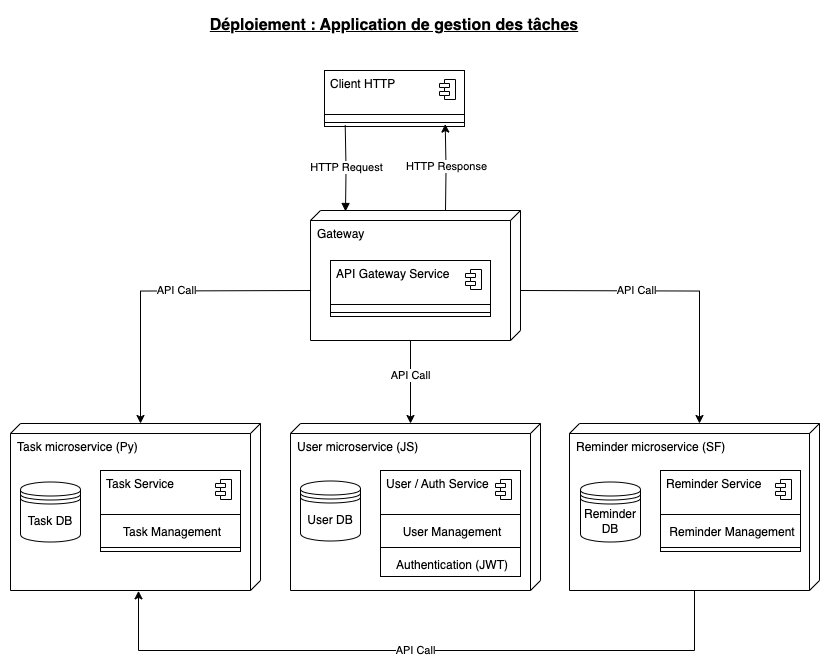

The diagram above was exported from draw.io. Its source (the exported page's mxGraphModel, read from the mxfile embedded in the PNG):
<mxGraphModel dx="1005" dy="642" grid="1" gridSize="10" guides="1" tooltips="1" connect="1" arrows="1" fold="1" page="1" pageScale="1" pageWidth="827" pageHeight="1169" math="0" shadow="0">
  <root>
    <mxCell id="0" />
    <mxCell id="1" parent="0" />
    <mxCell id="Zm4Z36aeTo3geM9PaIJK-60" value="Gateway" style="verticalAlign=top;align=left;shape=cube;size=10;direction=south;fontStyle=0;html=1;boundedLbl=1;spacingLeft=5;whiteSpace=wrap;" vertex="1" parent="1">
      <mxGeometry x="330" y="230" width="210" height="130" as="geometry" />
    </mxCell>
    <mxCell id="Zm4Z36aeTo3geM9PaIJK-58" value="Reminder microservice (SF)" style="verticalAlign=top;align=left;shape=cube;size=10;direction=south;fontStyle=0;html=1;boundedLbl=1;spacingLeft=5;whiteSpace=wrap;" vertex="1" parent="1">
      <mxGeometry x="589" y="443" width="250" height="167" as="geometry" />
    </mxCell>
    <mxCell id="Zm4Z36aeTo3geM9PaIJK-56" value="User microservice (JS)" style="verticalAlign=top;align=left;shape=cube;size=10;direction=south;fontStyle=0;html=1;boundedLbl=1;spacingLeft=5;whiteSpace=wrap;" vertex="1" parent="1">
      <mxGeometry x="310" y="443" width="250" height="167" as="geometry" />
    </mxCell>
    <mxCell id="Zm4Z36aeTo3geM9PaIJK-53" value="Task microservice (Py)" style="verticalAlign=top;align=left;shape=cube;size=10;direction=south;fontStyle=0;html=1;boundedLbl=1;spacingLeft=5;whiteSpace=wrap;" vertex="1" parent="1">
      <mxGeometry x="30" y="443" width="250" height="167" as="geometry" />
    </mxCell>
    <mxCell id="Zm4Z36aeTo3geM9PaIJK-1" value="&lt;b&gt;&lt;font style=&quot;font-size: 16px;&quot;&gt;&lt;u&gt;Déploiement : Application de gestion des tâches&lt;/u&gt;&lt;/font&gt;&lt;/b&gt;" style="text;html=1;align=center;verticalAlign=middle;whiteSpace=wrap;rounded=0;" vertex="1" parent="1">
      <mxGeometry x="224" y="30" width="380" height="30" as="geometry" />
    </mxCell>
    <mxCell id="Zm4Z36aeTo3geM9PaIJK-2" value="" style="fontStyle=1;align=center;verticalAlign=top;childLayout=stackLayout;horizontal=1;horizontalStack=0;resizeParent=1;resizeParentMax=0;resizeLast=0;marginBottom=0;" vertex="1" parent="1">
      <mxGeometry x="344" y="90" width="140" height="56" as="geometry" />
    </mxCell>
    <mxCell id="Zm4Z36aeTo3geM9PaIJK-3" value="Client HTTP" style="html=1;align=left;spacingLeft=4;verticalAlign=top;strokeColor=none;fillColor=none;whiteSpace=wrap;" vertex="1" parent="Zm4Z36aeTo3geM9PaIJK-2">
      <mxGeometry width="140" height="40" as="geometry" />
    </mxCell>
    <mxCell id="Zm4Z36aeTo3geM9PaIJK-4" value="" style="shape=module;jettyWidth=10;jettyHeight=4;" vertex="1" parent="Zm4Z36aeTo3geM9PaIJK-3">
      <mxGeometry x="1" width="16" height="20" relative="1" as="geometry">
        <mxPoint x="-25" y="9" as="offset" />
      </mxGeometry>
    </mxCell>
    <mxCell id="Zm4Z36aeTo3geM9PaIJK-5" value="" style="line;strokeWidth=1;fillColor=none;align=left;verticalAlign=middle;spacingTop=-1;spacingLeft=3;spacingRight=3;rotatable=0;labelPosition=right;points=[];portConstraint=eastwest;" vertex="1" parent="Zm4Z36aeTo3geM9PaIJK-2">
      <mxGeometry y="40" width="140" height="8" as="geometry" />
    </mxCell>
    <mxCell id="Zm4Z36aeTo3geM9PaIJK-8" value="" style="line;strokeWidth=1;fillColor=none;align=left;verticalAlign=middle;spacingTop=-1;spacingLeft=3;spacingRight=3;rotatable=0;labelPosition=right;points=[];portConstraint=eastwest;" vertex="1" parent="Zm4Z36aeTo3geM9PaIJK-2">
      <mxGeometry y="48" width="140" height="8" as="geometry" />
    </mxCell>
    <mxCell id="Zm4Z36aeTo3geM9PaIJK-11" value="" style="fontStyle=1;align=center;verticalAlign=top;childLayout=stackLayout;horizontal=1;horizontalStack=0;resizeParent=1;resizeParentMax=0;resizeLast=0;marginBottom=0;" vertex="1" parent="1">
      <mxGeometry x="350" y="280" width="160" height="56" as="geometry" />
    </mxCell>
    <mxCell id="Zm4Z36aeTo3geM9PaIJK-12" value="API Gateway Service" style="html=1;align=left;spacingLeft=4;verticalAlign=top;strokeColor=none;fillColor=none;whiteSpace=wrap;" vertex="1" parent="Zm4Z36aeTo3geM9PaIJK-11">
      <mxGeometry width="160" height="40" as="geometry" />
    </mxCell>
    <mxCell id="Zm4Z36aeTo3geM9PaIJK-13" value="" style="shape=module;jettyWidth=10;jettyHeight=4;" vertex="1" parent="Zm4Z36aeTo3geM9PaIJK-12">
      <mxGeometry x="1" width="16" height="20" relative="1" as="geometry">
        <mxPoint x="-25" y="9" as="offset" />
      </mxGeometry>
    </mxCell>
    <mxCell id="Zm4Z36aeTo3geM9PaIJK-14" value="" style="line;strokeWidth=1;fillColor=none;align=left;verticalAlign=middle;spacingTop=-1;spacingLeft=3;spacingRight=3;rotatable=0;labelPosition=right;points=[];portConstraint=eastwest;" vertex="1" parent="Zm4Z36aeTo3geM9PaIJK-11">
      <mxGeometry y="40" width="160" height="8" as="geometry" />
    </mxCell>
    <mxCell id="Zm4Z36aeTo3geM9PaIJK-16" value="" style="line;strokeWidth=1;fillColor=none;align=left;verticalAlign=middle;spacingTop=-1;spacingLeft=3;spacingRight=3;rotatable=0;labelPosition=right;points=[];portConstraint=eastwest;" vertex="1" parent="Zm4Z36aeTo3geM9PaIJK-11">
      <mxGeometry y="48" width="160" height="8" as="geometry" />
    </mxCell>
    <mxCell id="Zm4Z36aeTo3geM9PaIJK-18" value="" style="fontStyle=1;align=center;verticalAlign=top;childLayout=stackLayout;horizontal=1;horizontalStack=0;resizeParent=1;resizeParentMax=0;resizeLast=0;marginBottom=0;" vertex="1" parent="1">
      <mxGeometry x="120" y="490" width="140" height="81" as="geometry" />
    </mxCell>
    <mxCell id="Zm4Z36aeTo3geM9PaIJK-19" value="Task Service" style="html=1;align=left;spacingLeft=4;verticalAlign=top;strokeColor=none;fillColor=none;whiteSpace=wrap;" vertex="1" parent="Zm4Z36aeTo3geM9PaIJK-18">
      <mxGeometry width="140" height="40" as="geometry" />
    </mxCell>
    <mxCell id="Zm4Z36aeTo3geM9PaIJK-20" value="" style="shape=module;jettyWidth=10;jettyHeight=4;" vertex="1" parent="Zm4Z36aeTo3geM9PaIJK-19">
      <mxGeometry x="1" width="16" height="20" relative="1" as="geometry">
        <mxPoint x="-25" y="9" as="offset" />
      </mxGeometry>
    </mxCell>
    <mxCell id="Zm4Z36aeTo3geM9PaIJK-21" value="" style="line;strokeWidth=1;fillColor=none;align=left;verticalAlign=middle;spacingTop=-1;spacingLeft=3;spacingRight=3;rotatable=0;labelPosition=right;points=[];portConstraint=eastwest;" vertex="1" parent="Zm4Z36aeTo3geM9PaIJK-18">
      <mxGeometry y="40" width="140" height="8" as="geometry" />
    </mxCell>
    <mxCell id="Zm4Z36aeTo3geM9PaIJK-22" value="Task Management" style="html=1;align=center;spacingLeft=4;verticalAlign=top;strokeColor=none;fillColor=none;whiteSpace=wrap;" vertex="1" parent="Zm4Z36aeTo3geM9PaIJK-18">
      <mxGeometry y="48" width="140" height="25" as="geometry" />
    </mxCell>
    <mxCell id="Zm4Z36aeTo3geM9PaIJK-23" value="" style="line;strokeWidth=1;fillColor=none;align=left;verticalAlign=middle;spacingTop=-1;spacingLeft=3;spacingRight=3;rotatable=0;labelPosition=right;points=[];portConstraint=eastwest;" vertex="1" parent="Zm4Z36aeTo3geM9PaIJK-18">
      <mxGeometry y="73" width="140" height="8" as="geometry" />
    </mxCell>
    <mxCell id="Zm4Z36aeTo3geM9PaIJK-25" value="" style="fontStyle=1;align=center;verticalAlign=top;childLayout=stackLayout;horizontal=1;horizontalStack=0;resizeParent=1;resizeParentMax=0;resizeLast=0;marginBottom=0;" vertex="1" parent="1">
      <mxGeometry x="400" y="490" width="140" height="106" as="geometry" />
    </mxCell>
    <mxCell id="Zm4Z36aeTo3geM9PaIJK-26" value="User / Auth Service" style="html=1;align=left;spacingLeft=4;verticalAlign=top;strokeColor=none;fillColor=none;whiteSpace=wrap;" vertex="1" parent="Zm4Z36aeTo3geM9PaIJK-25">
      <mxGeometry width="140" height="40" as="geometry" />
    </mxCell>
    <mxCell id="Zm4Z36aeTo3geM9PaIJK-27" value="" style="shape=module;jettyWidth=10;jettyHeight=4;" vertex="1" parent="Zm4Z36aeTo3geM9PaIJK-26">
      <mxGeometry x="1" width="16" height="20" relative="1" as="geometry">
        <mxPoint x="-25" y="9" as="offset" />
      </mxGeometry>
    </mxCell>
    <mxCell id="Zm4Z36aeTo3geM9PaIJK-28" value="" style="line;strokeWidth=1;fillColor=none;align=left;verticalAlign=middle;spacingTop=-1;spacingLeft=3;spacingRight=3;rotatable=0;labelPosition=right;points=[];portConstraint=eastwest;" vertex="1" parent="Zm4Z36aeTo3geM9PaIJK-25">
      <mxGeometry y="40" width="140" height="8" as="geometry" />
    </mxCell>
    <mxCell id="Zm4Z36aeTo3geM9PaIJK-29" value="User Management" style="html=1;align=center;spacingLeft=4;verticalAlign=top;strokeColor=none;fillColor=none;whiteSpace=wrap;" vertex="1" parent="Zm4Z36aeTo3geM9PaIJK-25">
      <mxGeometry y="48" width="140" height="25" as="geometry" />
    </mxCell>
    <mxCell id="Zm4Z36aeTo3geM9PaIJK-30" value="" style="line;strokeWidth=1;fillColor=none;align=left;verticalAlign=middle;spacingTop=-1;spacingLeft=3;spacingRight=3;rotatable=0;labelPosition=right;points=[];portConstraint=eastwest;" vertex="1" parent="Zm4Z36aeTo3geM9PaIJK-25">
      <mxGeometry y="73" width="140" height="8" as="geometry" />
    </mxCell>
    <mxCell id="Zm4Z36aeTo3geM9PaIJK-33" value="Authentication (JWT)" style="html=1;align=center;spacingLeft=4;verticalAlign=top;strokeColor=none;fillColor=none;whiteSpace=wrap;" vertex="1" parent="Zm4Z36aeTo3geM9PaIJK-25">
      <mxGeometry y="81" width="140" height="25" as="geometry" />
    </mxCell>
    <mxCell id="Zm4Z36aeTo3geM9PaIJK-34" value="" style="fontStyle=1;align=center;verticalAlign=top;childLayout=stackLayout;horizontal=1;horizontalStack=0;resizeParent=1;resizeParentMax=0;resizeLast=0;marginBottom=0;" vertex="1" parent="1">
      <mxGeometry x="680" y="490" width="140" height="81" as="geometry" />
    </mxCell>
    <mxCell id="Zm4Z36aeTo3geM9PaIJK-35" value="Reminder Service" style="html=1;align=left;spacingLeft=4;verticalAlign=top;strokeColor=none;fillColor=none;whiteSpace=wrap;" vertex="1" parent="Zm4Z36aeTo3geM9PaIJK-34">
      <mxGeometry width="140" height="40" as="geometry" />
    </mxCell>
    <mxCell id="Zm4Z36aeTo3geM9PaIJK-36" value="" style="shape=module;jettyWidth=10;jettyHeight=4;" vertex="1" parent="Zm4Z36aeTo3geM9PaIJK-35">
      <mxGeometry x="1" width="16" height="20" relative="1" as="geometry">
        <mxPoint x="-25" y="9" as="offset" />
      </mxGeometry>
    </mxCell>
    <mxCell id="Zm4Z36aeTo3geM9PaIJK-37" value="" style="line;strokeWidth=1;fillColor=none;align=left;verticalAlign=middle;spacingTop=-1;spacingLeft=3;spacingRight=3;rotatable=0;labelPosition=right;points=[];portConstraint=eastwest;" vertex="1" parent="Zm4Z36aeTo3geM9PaIJK-34">
      <mxGeometry y="40" width="140" height="8" as="geometry" />
    </mxCell>
    <mxCell id="Zm4Z36aeTo3geM9PaIJK-38" value="Reminder Management" style="html=1;align=center;spacingLeft=4;verticalAlign=top;strokeColor=none;fillColor=none;whiteSpace=wrap;" vertex="1" parent="Zm4Z36aeTo3geM9PaIJK-34">
      <mxGeometry y="48" width="140" height="25" as="geometry" />
    </mxCell>
    <mxCell id="Zm4Z36aeTo3geM9PaIJK-39" value="" style="line;strokeWidth=1;fillColor=none;align=left;verticalAlign=middle;spacingTop=-1;spacingLeft=3;spacingRight=3;rotatable=0;labelPosition=right;points=[];portConstraint=eastwest;" vertex="1" parent="Zm4Z36aeTo3geM9PaIJK-34">
      <mxGeometry y="73" width="140" height="8" as="geometry" />
    </mxCell>
    <mxCell id="Zm4Z36aeTo3geM9PaIJK-47" style="edgeStyle=orthogonalEdgeStyle;rounded=0;orthogonalLoop=1;jettySize=auto;html=1;entryX=0;entryY=0;entryDx=0;entryDy=120;entryPerimeter=0;" edge="1" parent="1" target="Zm4Z36aeTo3geM9PaIJK-53">
      <mxGeometry relative="1" as="geometry">
        <mxPoint x="330" y="310" as="sourcePoint" />
        <mxPoint x="180" y="490" as="targetPoint" />
      </mxGeometry>
    </mxCell>
    <mxCell id="Zm4Z36aeTo3geM9PaIJK-48" value="API Call" style="edgeLabel;html=1;align=center;verticalAlign=middle;resizable=0;points=[];" vertex="1" connectable="0" parent="Zm4Z36aeTo3geM9PaIJK-47">
      <mxGeometry x="-0.1076" y="-1" relative="1" as="geometry">
        <mxPoint as="offset" />
      </mxGeometry>
    </mxCell>
    <mxCell id="Zm4Z36aeTo3geM9PaIJK-49" style="edgeStyle=orthogonalEdgeStyle;rounded=0;orthogonalLoop=1;jettySize=auto;html=1;entryX=0;entryY=0;entryDx=0;entryDy=120;entryPerimeter=0;" edge="1" parent="1" target="Zm4Z36aeTo3geM9PaIJK-58">
      <mxGeometry relative="1" as="geometry">
        <mxPoint x="540" y="310" as="sourcePoint" />
      </mxGeometry>
    </mxCell>
    <mxCell id="Zm4Z36aeTo3geM9PaIJK-50" value="API Call" style="edgeLabel;html=1;align=center;verticalAlign=middle;resizable=0;points=[];" vertex="1" connectable="0" parent="Zm4Z36aeTo3geM9PaIJK-49">
      <mxGeometry x="-0.26" y="1" relative="1" as="geometry">
        <mxPoint as="offset" />
      </mxGeometry>
    </mxCell>
    <mxCell id="Zm4Z36aeTo3geM9PaIJK-51" style="edgeStyle=orthogonalEdgeStyle;rounded=0;orthogonalLoop=1;jettySize=auto;html=1;" edge="1" parent="1">
      <mxGeometry relative="1" as="geometry">
        <mxPoint x="430" y="360" as="sourcePoint" />
        <mxPoint x="430" y="443" as="targetPoint" />
        <Array as="points">
          <mxPoint x="430" y="443" />
        </Array>
      </mxGeometry>
    </mxCell>
    <mxCell id="Zm4Z36aeTo3geM9PaIJK-52" value="API Call" style="edgeLabel;html=1;align=center;verticalAlign=middle;resizable=0;points=[];" vertex="1" connectable="0" parent="Zm4Z36aeTo3geM9PaIJK-51">
      <mxGeometry x="-0.1675" relative="1" as="geometry">
        <mxPoint as="offset" />
      </mxGeometry>
    </mxCell>
    <mxCell id="Zm4Z36aeTo3geM9PaIJK-55" value="Task DB" style="shape=datastore;whiteSpace=wrap;html=1;" vertex="1" parent="1">
      <mxGeometry x="40" y="501.5" width="60" height="60" as="geometry" />
    </mxCell>
    <mxCell id="Zm4Z36aeTo3geM9PaIJK-57" value="User DB" style="shape=datastore;whiteSpace=wrap;html=1;" vertex="1" parent="1">
      <mxGeometry x="320" y="500.5" width="60" height="60" as="geometry" />
    </mxCell>
    <mxCell id="Zm4Z36aeTo3geM9PaIJK-59" value="Reminder DB" style="shape=datastore;whiteSpace=wrap;html=1;" vertex="1" parent="1">
      <mxGeometry x="600" y="501.5" width="60" height="60" as="geometry" />
    </mxCell>
    <mxCell id="Zm4Z36aeTo3geM9PaIJK-61" style="edgeStyle=orthogonalEdgeStyle;rounded=0;orthogonalLoop=1;jettySize=auto;html=1;entryX=0.648;entryY=0.957;entryDx=0;entryDy=0;entryPerimeter=0;" edge="1" parent="1">
      <mxGeometry relative="1" as="geometry">
        <mxPoint x="465" y="230" as="sourcePoint" />
        <mxPoint x="464.72" y="143.59199999999998" as="targetPoint" />
      </mxGeometry>
    </mxCell>
    <mxCell id="Zm4Z36aeTo3geM9PaIJK-62" value="HTTP Response" style="edgeLabel;html=1;align=center;verticalAlign=middle;resizable=0;points=[];" vertex="1" connectable="0" parent="Zm4Z36aeTo3geM9PaIJK-61">
      <mxGeometry x="0.0325" relative="1" as="geometry">
        <mxPoint as="offset" />
      </mxGeometry>
    </mxCell>
    <mxCell id="Zm4Z36aeTo3geM9PaIJK-63" style="edgeStyle=orthogonalEdgeStyle;rounded=0;orthogonalLoop=1;jettySize=auto;html=1;entryX=0.648;entryY=0.957;entryDx=0;entryDy=0;entryPerimeter=0;startArrow=block;startFill=1;endArrow=none;endFill=0;" edge="1" parent="1">
      <mxGeometry relative="1" as="geometry">
        <mxPoint x="365" y="231" as="sourcePoint" />
        <mxPoint x="364.72" y="144.59199999999998" as="targetPoint" />
      </mxGeometry>
    </mxCell>
    <mxCell id="Zm4Z36aeTo3geM9PaIJK-64" value="HTTP Request" style="edgeLabel;html=1;align=center;verticalAlign=middle;resizable=0;points=[];" vertex="1" connectable="0" parent="Zm4Z36aeTo3geM9PaIJK-63">
      <mxGeometry x="0.0325" relative="1" as="geometry">
        <mxPoint as="offset" />
      </mxGeometry>
    </mxCell>
    <mxCell id="Zm4Z36aeTo3geM9PaIJK-66" style="edgeStyle=orthogonalEdgeStyle;rounded=0;orthogonalLoop=1;jettySize=auto;html=1;entryX=1.002;entryY=0.488;entryDx=0;entryDy=0;entryPerimeter=0;" edge="1" parent="1" source="Zm4Z36aeTo3geM9PaIJK-58" target="Zm4Z36aeTo3geM9PaIJK-53">
      <mxGeometry relative="1" as="geometry">
        <Array as="points">
          <mxPoint x="714" y="670" />
          <mxPoint x="158" y="670" />
        </Array>
      </mxGeometry>
    </mxCell>
    <mxCell id="Zm4Z36aeTo3geM9PaIJK-67" value="API Call" style="edgeLabel;html=1;align=center;verticalAlign=middle;resizable=0;points=[];" vertex="1" connectable="0" parent="Zm4Z36aeTo3geM9PaIJK-66">
      <mxGeometry x="0.0037" relative="1" as="geometry">
        <mxPoint as="offset" />
      </mxGeometry>
    </mxCell>
  </root>
</mxGraphModel>